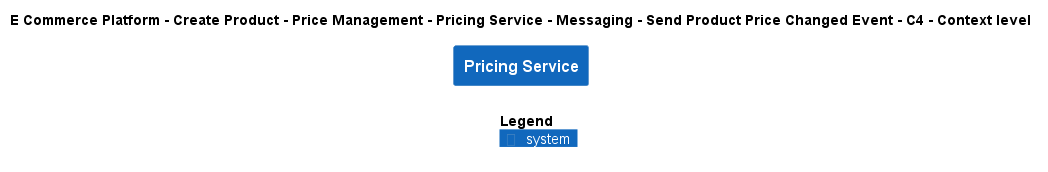

The diagram above was rendered by PlantUML. Its source (embedded in the PNG):
@startuml
!include ..\..\..\..\..\..\..\..\..\.c4s\C4_Context.puml

AddElementTag("c4interflow:lifecycle:new", $bgColor=green, $fontColor=#ffffff, $borderColor=green, $shadowing="False")
AddElementTag("c4interflow:lifecycle:changed", $bgColor=orange, $fontColor=#ffffff, $borderColor=orange, $shadowing="False")
AddElementTag("c4interflow:lifecycle:removed", $bgColor=red, $fontColor=#ffffff, $borderColor=red, $shadowing="False")

AddRelTag("c4interflow:lifecycle:new", $textColor=green, $lineColor=green)
AddRelTag("c4interflow:lifecycle:changed", $textColor=orange, $lineColor=orange)
AddRelTag("c4interflow:lifecycle:removed", $textColor=red, $lineColor=red)

SHOW_PERSON_PORTRAIT()
LAYOUT_TOP_DOWN()

skinparam linetype polyline

title E Commerce Platform - Create Product - Price Management - Pricing Service - Messaging - Send Product Price Changed Event - C4 - Context level

System(ECommercePlatform.CreateProduct.PriceManagement.SoftwareSystems.PricingService, "Pricing Service", "")



SHOW_LEGEND()
@enduml